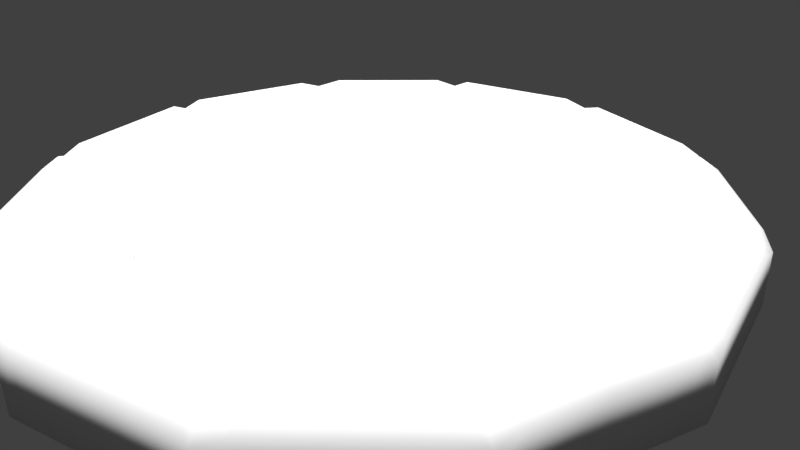 # Source: LavaGroundsSpawn.blend  (saved by Blender 2.77.0; exported with 4.5.12 LTS)
import bpy
from mathutils import Matrix  # noqa: F401  (used for matrix-valued properties, if any)

bpy.ops.wm.read_factory_settings(use_empty=True)
scene = bpy.context.scene
scene.name = 'Scene'

# ---- collections
col_collection_1 = bpy.data.collections.new('Collection 1'); scene.collection.children.link(col_collection_1)

# ---- world
world_world = bpy.data.worlds.new('World'); scene.world = world_world
world_world.color = (0.05088, 0.05088, 0.05088)
world_world.use_sun_shadow = False
world_world.sun_shadow_jitter_overblur = 0.0
world_world.cycles.sampling_method = 'MANUAL'

# ---- cameras
cam_camera = bpy.data.cameras.new('Camera')
cam_camera.clip_end = 100.0
cam_camera.lens = 35.0
cam_camera.sensor_width = 32.0
cam_camera.sensor_height = 18.0
cam_camera.ortho_scale = 7.314
cam_camera.dof.focus_distance = 0.0
cam_camera.dof.aperture_fstop = 128.0

# ---- lights
light_hemi_005 = bpy.data.lights.new('Hemi.005', 'SUN')
light_hemi_005.transmission_factor = 0.0
light_hemi_005.angle = 0.1993
light_hemi_005.energy = 1.0
light_hemi_005.shadow_buffer_clip_start = 0.5
light_hemi_005.shadow_soft_size = 0.1
light_hemi_005.shadow_cascade_max_distance = 1000.0
light_hemi_004 = bpy.data.lights.new('Hemi.004', 'SUN')
light_hemi_004.transmission_factor = 0.0
light_hemi_004.angle = 0.1993
light_hemi_004.energy = 1.0
light_hemi_004.shadow_buffer_clip_start = 0.5
light_hemi_004.shadow_soft_size = 0.1
light_hemi_004.shadow_cascade_max_distance = 1000.0
light_hemi_003 = bpy.data.lights.new('Hemi.003', 'SUN')
light_hemi_003.transmission_factor = 0.0
light_hemi_003.angle = 0.1993
light_hemi_003.energy = 1.0
light_hemi_003.shadow_buffer_clip_start = 0.5
light_hemi_003.shadow_soft_size = 0.1
light_hemi_003.shadow_cascade_max_distance = 1000.0
light_hemi_002 = bpy.data.lights.new('Hemi.002', 'SUN')
light_hemi_002.transmission_factor = 0.0
light_hemi_002.angle = 0.1993
light_hemi_002.energy = 1.0
light_hemi_002.shadow_buffer_clip_start = 0.5
light_hemi_002.shadow_soft_size = 0.1
light_hemi_002.shadow_cascade_max_distance = 1000.0
light_hemi_001 = bpy.data.lights.new('Hemi.001', 'SUN')
light_hemi_001.transmission_factor = 0.0
light_hemi_001.angle = 0.1993
light_hemi_001.energy = 1.0
light_hemi_001.shadow_buffer_clip_start = 0.5
light_hemi_001.shadow_soft_size = 0.1
light_hemi_001.shadow_cascade_max_distance = 1000.0
light_hemi = bpy.data.lights.new('Hemi', 'SUN')
light_hemi.transmission_factor = 0.0
light_hemi.angle = 0.1993
light_hemi.energy = 1.0
light_hemi.shadow_buffer_clip_start = 0.5
light_hemi.shadow_soft_size = 0.1
light_hemi.shadow_cascade_max_distance = 1000.0
light_lamp = bpy.data.lights.new('Lamp', 'POINT')
light_lamp.transmission_factor = 0.0
light_lamp.cutoff_distance = 30.0
light_lamp.energy = 100.0
light_lamp.shadow_buffer_clip_start = 1.001
light_lamp.shadow_soft_size = 0.1
light_lamp.shadow_maximum_resolution = 0.006
light_lamp.use_absolute_resolution = True

# ---- meshes
me_circle_003 = bpy.data.meshes.new('Circle.003')
me_circle_003.from_pydata([(-0.5, 0.866, 0.0), (-0.866, 0.5, 0.0), (-1.0, -4.371e-08, 0.0), (-0.866, -0.5, 0.0), (-0.5, -0.866, 0.0), (-0.7202, -0.3686, 0.111), (-0.8003, -0.4095, 0.2775), (-1.143, -0.585, 0.0), (-0.8794, -0.45, 0.0), (-0.65, 1.126, 0.0), (-1.126, 0.65, 0.0), (-1.3, -1.51e-08, 0.0), (-1.126, -0.65, 0.0), (-0.65, -1.126, 0.0), (-1.143, -0.585, 0.222), (-1.075, -0.5499, 0.2775), (-1.001, -0.668, 0.2775), (-0.6711, -0.4477, 0.111), (-1.065, -0.7107, 0.222), (-0.7456, -0.4975, 0.2775), (-1.065, -0.7107, 0.0), (-0.8194, -0.5467, 0.0), (-0.7214, -1.054, 0.222), (-0.455, 0.7881, 0.2497), (-0.7881, 0.455, 0.2497), (-0.91, -6.422e-08, 0.2497), (-0.7881, -0.455, 0.2497), (-0.455, -0.7881, 0.2497), (-0.6781, -0.9912, 0.2775), (-0.4545, -0.6643, 0.111), (-0.505, -0.7381, 0.2775), (-0.7214, -1.054, 0.0), (-0.4095, 0.7093, 0.111), (-0.7093, 0.4095, 0.111), (-0.819, -7.369e-08, 0.111), (-0.7093, -0.4095, 0.111), (-0.4095, -0.7093, 0.111), (-0.5549, -0.8111, 0.0), (-0.5285, -1.08, 0.2775), (-0.5623, -1.149, 0.222), (-0.3542, -0.7241, 0.111), (-0.3936, -0.8045, 0.2775), (-0.611, -1.058, 0.2497), (-1.058, 0.611, 0.2497), (-1.222, -2.492e-08, 0.2497), (-0.5623, -1.149, 0.0), (-0.4325, -0.8841, 0.0), (-1.058, -0.611, 0.2497), (-0.065, -1.283, 0.222), (-0.611, 1.058, 0.2497), (-0.0611, -1.206, 0.2775), (-0.65, -1.126, 0.1942), (-1.126, 0.65, 0.1942), (-1.3, -1.51e-08, 0.1942), (-0.04095, -0.808, 0.111), (-0.0455, -0.8978, 0.2775), (-1.126, -0.65, 0.1942), (-0.065, -1.283, 0.0), (-0.65, 1.126, 0.1942), (-0.05, -0.9866, 0.0), (-0.933, -0.25, 0.0), (-1.213, -0.325, 0.0), (-0.849, -0.2275, 0.2775), (-0.7641, -0.2048, 0.111), (-1.14, -0.3055, 0.2775), (-1.213, -0.325, 0.222), (-0.9866, -0.05, 0.0), (-1.283, -0.065, 0.0), (-0.8978, -0.0455, 0.2775), (-0.808, -0.04095, 0.111), (-1.206, -0.0611, 0.2775), (-1.283, -0.065, 0.222), (-0.9866, 0.05, 0.0), (-1.283, 0.065, 0.0), (-0.8978, 0.0455, 0.2775), (-0.808, 0.04095, 0.111), (-1.206, 0.0611, 0.2775), (-1.283, 0.065, 0.222), (-0.8841, 0.4325, 0.0), (-1.149, 0.5623, 0.0), (-0.8045, 0.3936, 0.2775), (-0.7241, 0.3542, 0.111), (-1.08, 0.5285, 0.2775), (-1.149, 0.5623, 0.222), (-0.8111, 0.5549, 0.0), (-1.054, 0.7214, 0.0), (-0.7381, 0.505, 0.2775), (-0.6643, 0.4545, 0.111), (-0.9912, 0.6781, 0.2775), (-1.054, 0.7214, 0.222), (-0.5467, 0.8194, 0.0), (-0.7107, 1.065, 0.0), (-0.4975, 0.7456, 0.2775), (-0.4477, 0.6711, 0.111), (-0.668, 1.001, 0.2775), (-0.7107, 1.065, 0.222), (-0.45, 0.8794, 0.0), (-0.585, 1.143, 0.0), (-0.4095, 0.8003, 0.2775), (-0.3686, 0.7202, 0.111), (-0.5499, 1.075, 0.2775), (-0.585, 1.143, 0.222), (-0.0675, 0.9819, 0.0), (-0.08775, 1.276, 0.0), (-0.06143, 0.8935, 0.2775), (-0.05528, 0.8042, 0.111), (-0.08249, 1.2, 0.2775), (-0.08775, 1.276, 0.222), (-0.7843, -0.4013, 0.2442), (-0.7307, -0.4875, 0.2442), (-0.4949, -0.7234, 0.2442), (-0.4459, -0.7723, 0.2164), (-0.7723, 0.4459, 0.2164), (-0.8918, -6.611e-08, 0.2164), (-0.3857, -0.7885, 0.2442), (-0.7723, -0.4459, 0.2164), (-0.4459, 0.7723, 0.2164), (-0.04459, -0.8799, 0.2442), (-0.8321, -0.223, 0.2442), (-0.8799, -0.04459, 0.2442), (-0.8799, 0.04459, 0.2442), (-0.7885, 0.3857, 0.2442), (-0.7234, 0.4949, 0.2442), (-0.4875, 0.7307, 0.2442), (-0.4013, 0.7843, 0.2442), (-0.0602, 0.8757, 0.2442), (0.0, 1.0, 0.0), (0.5, 0.866, 0.0), (0.866, 0.5, 0.0), (1.0, -4.371e-08, 0.0), (0.866, -0.5, 0.0), (0.5, -0.866, 0.0), (0.0, -1.0, 0.0), (0.7202, -0.3686, 0.111), (0.8003, -0.4095, 0.2775), (1.143, -0.585, 0.0), (0.8794, -0.45, 0.0), (0.0, 1.3, 0.0), (0.65, 1.126, 0.0), (1.126, 0.65, 0.0), (1.3, -1.51e-08, 0.0), (1.126, -0.65, 0.0), (0.65, -1.126, 0.0), (0.0, -1.3, 0.0), (1.143, -0.585, 0.222), (1.075, -0.5499, 0.2775), (1.001, -0.668, 0.2775), (0.6711, -0.4477, 0.111), (1.065, -0.7107, 0.222), (0.7456, -0.4975, 0.2775), (1.065, -0.7107, 0.0), (0.8194, -0.5467, 0.0), (0.7214, -1.054, 0.222), (0.0, 0.91, 0.2497), (0.455, 0.7881, 0.2497), (0.7881, 0.455, 0.2497), (0.91, -6.422e-08, 0.2497), (0.7881, -0.455, 0.2497), (0.455, -0.7881, 0.2497), (0.0, -0.91, 0.2497), (0.6781, -0.9912, 0.2775), (0.4545, -0.6643, 0.111), (0.505, -0.7381, 0.2775), (0.7214, -1.054, 0.0), (0.0, 0.819, 0.111), (0.4095, 0.7093, 0.111), (0.7093, 0.4095, 0.111), (0.819, -7.369e-08, 0.111), (0.7093, -0.4095, 0.111), (0.4095, -0.7093, 0.111), (0.0, -0.819, 0.111), (0.5549, -0.8111, 0.0), (0.5285, -1.08, 0.2775), (0.5623, -1.149, 0.222), (0.3542, -0.7241, 0.111), (0.3936, -0.8045, 0.2775), (0.611, -1.058, 0.2497), (0.0, -1.222, 0.2497), (1.058, 0.611, 0.2497), (1.222, -2.492e-08, 0.2497), (0.5623, -1.149, 0.0), (0.4325, -0.8841, 0.0), (1.058, -0.611, 0.2497), (0.065, -1.283, 0.222), (0.0, 1.222, 0.2497), (0.611, 1.058, 0.2497), (0.0611, -1.206, 0.2775), (0.65, -1.126, 0.1942), (0.0, -1.3, 0.1942), (1.126, 0.65, 0.1942), (1.3, -1.51e-08, 0.1942), (0.04095, -0.808, 0.111), (0.0455, -0.8978, 0.2775), (1.126, -0.65, 0.1942), (0.065, -1.283, 0.0), (0.0, 1.3, 0.1942), (0.65, 1.126, 0.1942), (0.05, -0.9866, 0.0), (0.933, -0.25, 0.0), (1.213, -0.325, 0.0), (0.849, -0.2275, 0.2775), (0.7641, -0.2048, 0.111), (1.14, -0.3055, 0.2775), (1.213, -0.325, 0.222), (0.9866, -0.05, 0.0), (1.283, -0.065, 0.0), (0.8978, -0.0455, 0.2775), (0.808, -0.04095, 0.111), (1.206, -0.0611, 0.2775), (1.283, -0.065, 0.222), (0.9866, 0.05, 0.0), (1.283, 0.065, 0.0), (0.8978, 0.0455, 0.2775), (0.808, 0.04095, 0.111), (1.206, 0.0611, 0.2775), (1.283, 0.065, 0.222), (0.8841, 0.4325, 0.0), (1.149, 0.5623, 0.0), (0.8045, 0.3936, 0.2775), (0.7241, 0.3542, 0.111), (1.08, 0.5285, 0.2775), (1.149, 0.5623, 0.222), (0.8111, 0.5549, 0.0), (1.054, 0.7214, 0.0), (0.7381, 0.505, 0.2775), (0.6643, 0.4545, 0.111), (0.9912, 0.6781, 0.2775), (1.054, 0.7214, 0.222), (0.5467, 0.8194, 0.0), (0.7107, 1.065, 0.0), (0.4975, 0.7456, 0.2775), (0.4477, 0.6711, 0.111), (0.668, 1.001, 0.2775), (0.7107, 1.065, 0.222), (0.45, 0.8794, 0.0), (0.585, 1.143, 0.0), (0.4095, 0.8003, 0.2775), (0.3686, 0.7202, 0.111), (0.5499, 1.075, 0.2775), (0.585, 1.143, 0.222), (0.0675, 0.9819, 0.0), (0.08775, 1.276, 0.0), (0.06143, 0.8935, 0.2775), (0.05528, 0.8042, 0.111), (0.08249, 1.2, 0.2775), (0.08775, 1.276, 0.222), (0.7843, -0.4013, 0.2442), (0.7307, -0.4875, 0.2442), (0.4949, -0.7234, 0.2442), (0.4459, -0.7723, 0.2164), (0.0, -0.8918, 0.2164), (0.7723, 0.4459, 0.2164), (0.8918, -6.611e-08, 0.2164), (0.3857, -0.7885, 0.2442), (0.7723, -0.4459, 0.2164), (0.0, 0.8918, 0.2164), (0.4459, 0.7723, 0.2164), (0.04459, -0.8799, 0.2442), (0.8321, -0.223, 0.2442), (0.8799, -0.04459, 0.2442), (0.8799, 0.04459, 0.2442), (0.7885, 0.3857, 0.2442), (0.7234, 0.4949, 0.2442), (0.4875, 0.7307, 0.2442), (0.4013, 0.7843, 0.2442), (0.0602, 0.8757, 0.2442), (-0.6302, -0.3689, 0.111), (-0.3655, -0.6304, 0.111), (-0.3677, 0.6291, 0.111), (-0.6293, 0.3643, 0.111), (-0.7305, -0.001123, 0.111), (-1.242e-09, -0.7316, 0.111), (-0.6877, -0.1854, 0.111), (0.0, -6.316e-05, 0.111), (0.0, -6.316e-05, 0.111), (0.0, 0.7271, 0.111), (0.6302, -0.3689, 0.111), (0.3655, -0.6304, 0.111), (0.3677, 0.6291, 0.111), (0.6293, 0.3643, 0.111), (0.7305, -0.001123, 0.111), (0.6877, -0.1854, 0.111), (0.0, -6.316e-05, 0.111), (0.0, -6.316e-05, 0.111), (0.0, -6.318e-05, 0.111), (8.515e-09, -6.316e-05, 0.111), (0.0, -6.318e-05, 0.111), (8.515e-09, -6.316e-05, 0.111), (0.0, -6.316e-05, 0.111), (0.0, -6.316e-05, 0.111), (0.0, -6.316e-05, 0.111), (0.0, -6.316e-05, 0.111), (0.0, -6.318e-05, 0.111), (0.0, -6.318e-05, 0.111), (-0.7093, -0.4095, 0.1756), (-0.7202, -0.3686, 0.1756), (-0.05528, 0.8042, 0.1756), (-6.017e-20, 0.819, 0.1756), (-0.4477, 0.6711, 0.1756), (-0.4095, 0.7093, 0.1756), (-0.7241, 0.3542, 0.1756), (-0.7093, 0.4095, 0.1756), (-0.808, -0.04095, 0.1756), (-0.819, -7.369e-08, 0.1756), (-0.6711, -0.4477, 0.1756), (-0.3542, -0.7241, 0.1756), (-0.4095, -0.7093, 0.1756), (-0.4545, -0.6643, 0.1756), (-6.017e-20, -0.819, 0.1756), (-0.04095, -0.808, 0.1756), (-0.808, 0.04095, 0.1756), (-0.6643, 0.4545, 0.1756), (-0.3686, 0.7202, 0.1756), (0.7093, -0.4095, 0.1756), (0.7202, -0.3686, 0.1756), (0.05528, 0.8042, 0.1756), (0.4477, 0.6711, 0.1756), (0.4095, 0.7093, 0.1756), (0.7241, 0.3542, 0.1756), (0.7093, 0.4095, 0.1756), (0.808, -0.04095, 0.1756), (0.819, -7.369e-08, 0.1756), (0.6711, -0.4477, 0.1756), (0.3542, -0.7241, 0.1756), (0.4095, -0.7093, 0.1756), (0.4545, -0.6643, 0.1756), (0.04095, -0.808, 0.1756), (0.808, 0.04095, 0.1756), (0.6643, 0.4545, 0.1756), (0.3686, 0.7202, 0.1756), (-0.6302, -0.3689, 0.1756), (-0.3677, 0.6291, 0.1756), (0.3655, -0.6304, 0.1756), (-1.242e-09, -0.7316, 0.1756), (0.6293, 0.3643, 0.1756), (0.3677, 0.6291, 0.1756), (0.6302, -0.3689, 0.1756), (-6.017e-20, 0.7271, 0.1756), (0.7305, -0.001123, 0.1756), (-0.6293, 0.3643, 0.1756), (-0.7305, -0.001123, 0.1756), (-0.3655, -0.6304, 0.1756)], [], [(102, 103, 137, 126), (60, 61, 67, 66), (21, 20, 12, 3), (90, 91, 9, 0), (46, 45, 13, 4), (78, 79, 10, 1), (64, 62, 68, 70), (11, 53, 77, 73), (66, 67, 11, 2), (118, 63, 69, 119), (4, 13, 31, 37), (37, 31, 20, 21), (42, 27, 30, 28), (106, 184, 195, 107), (28, 30, 19, 16), (177, 50, 48, 188), (38, 41, 27, 42), (82, 80, 24, 43), (132, 143, 57, 59), (59, 57, 45, 46), (70, 68, 25, 44), (177, 159, 55, 50), (106, 104, 153, 184), (50, 55, 41, 38), (16, 19, 26, 47), (48, 50, 38, 39), (94, 92, 23, 49), (22, 28, 16, 18), (117, 54, 40, 114), (114, 40, 36, 111), (121, 81, 33, 112), (57, 48, 39, 45), (13, 51, 22, 31), (119, 69, 34, 113), (38, 42, 51, 39), (125, 105, 164, 255), (42, 28, 22, 51), (109, 17, 35, 115), (250, 170, 54, 117), (123, 93, 32, 116), (143, 188, 48, 57), (110, 29, 17, 109), (111, 36, 29, 110), (101, 100, 106, 107), (3, 12, 7, 8), (31, 22, 18, 20), (91, 95, 58, 9), (20, 18, 56, 12), (12, 56, 14, 7), (103, 107, 195, 137), (47, 26, 6, 15), (67, 71, 53, 11), (61, 65, 71, 67), (115, 35, 5, 108), (79, 83, 52, 10), (45, 39, 51, 13), (7, 14, 65, 61), (108, 5, 63, 118), (15, 6, 62, 64), (8, 7, 61, 60), (113, 34, 75, 120), (44, 25, 74, 76), (2, 11, 73, 72), (73, 77, 83, 79), (120, 75, 81, 121), (76, 74, 80, 82), (72, 73, 79, 78), (10, 52, 89, 85), (112, 33, 87, 122), (43, 24, 86, 88), (1, 10, 85, 84), (85, 89, 95, 91), (95, 89, 88, 94), (122, 87, 93, 123), (88, 86, 92, 94), (43, 88, 89, 52), (84, 85, 91, 90), (9, 58, 101, 97), (116, 32, 99, 124), (49, 23, 98, 100), (0, 9, 97, 96), (97, 101, 107, 103), (58, 49, 100, 101), (124, 99, 105, 125), (100, 98, 104, 106), (95, 94, 49, 58), (96, 97, 103, 102), (98, 124, 125, 104), (23, 116, 124, 98), (86, 122, 123, 92), (24, 112, 122, 86), (74, 120, 121, 80), (25, 113, 120, 74), (6, 108, 118, 62), (26, 115, 108, 6), (27, 111, 110, 30), (30, 110, 109, 19), (92, 123, 116, 23), (159, 250, 117, 55), (19, 109, 115, 26), (104, 125, 255, 153), (68, 119, 113, 25), (80, 121, 112, 24), (41, 114, 111, 27), (55, 117, 114, 41), (62, 118, 119, 68), (82, 43, 52, 83), (76, 82, 83, 77), (44, 76, 77, 53), (71, 70, 44, 53), (64, 70, 71, 65), (14, 15, 64, 65), (47, 15, 14, 56), (16, 47, 56, 18), (240, 126, 137, 241), (198, 204, 205, 199), (151, 130, 141, 150), (228, 127, 138, 229), (181, 131, 142, 180), (216, 128, 139, 217), (202, 208, 206, 200), (140, 211, 215, 190), (204, 129, 140, 205), (258, 259, 207, 201), (131, 171, 163, 142), (171, 151, 150, 163), (176, 160, 162, 158), (244, 245, 195, 184), (160, 146, 149, 162), (177, 188, 183, 186), (172, 176, 158, 175), (220, 178, 155, 218), (132, 197, 194, 143), (197, 181, 180, 194), (208, 179, 156, 206), (177, 186, 192, 159), (244, 184, 153, 242), (186, 172, 175, 192), (146, 182, 157, 149), (183, 173, 172, 186), (232, 185, 154, 230), (152, 148, 146, 160), (257, 253, 174, 191), (253, 249, 169, 174), (261, 251, 166, 219), (194, 180, 173, 183), (142, 163, 152, 187), (259, 252, 167, 207), (172, 173, 187, 176), (265, 255, 164, 243), (176, 187, 152, 160), (247, 254, 168, 147), (250, 257, 191, 170), (263, 256, 165, 231), (143, 194, 183, 188), (248, 247, 147, 161), (249, 248, 161, 169), (239, 245, 244, 238), (130, 136, 135, 141), (163, 150, 148, 152), (229, 138, 196, 233), (150, 141, 193, 148), (141, 135, 144, 193), (241, 137, 195, 245), (182, 145, 134, 157), (205, 140, 190, 209), (199, 205, 209, 203), (254, 246, 133, 168), (217, 139, 189, 221), (180, 142, 187, 173), (135, 199, 203, 144), (246, 258, 201, 133), (145, 202, 200, 134), (136, 198, 199, 135), (252, 260, 213, 167), (179, 214, 212, 156), (129, 210, 211, 140), (211, 217, 221, 215), (260, 261, 219, 213), (214, 220, 218, 212), (210, 216, 217, 211), (139, 223, 227, 189), (251, 262, 225, 166), (178, 226, 224, 155), (128, 222, 223, 139), (223, 229, 233, 227), (233, 232, 226, 227), (262, 263, 231, 225), (226, 232, 230, 224), (178, 189, 227, 226), (222, 228, 229, 223), (138, 235, 239, 196), (256, 264, 237, 165), (185, 238, 236, 154), (127, 234, 235, 138), (235, 241, 245, 239), (196, 239, 238, 185), (264, 265, 243, 237), (238, 244, 242, 236), (233, 196, 185, 232), (234, 240, 241, 235), (236, 242, 265, 264), (154, 236, 264, 256), (224, 230, 263, 262), (155, 224, 262, 251), (212, 218, 261, 260), (156, 212, 260, 252), (134, 200, 258, 246), (157, 134, 246, 254), (158, 162, 248, 249), (162, 149, 247, 248), (230, 154, 256, 263), (159, 192, 257, 250), (149, 157, 254, 247), (242, 153, 255, 265), (206, 156, 252, 259), (218, 155, 251, 261), (175, 158, 249, 253), (192, 175, 253, 257), (200, 206, 259, 258), (220, 221, 189, 178), (214, 215, 221, 220), (179, 190, 215, 214), (209, 190, 179, 208), (202, 203, 209, 208), (144, 203, 202, 145), (182, 193, 144, 145), (146, 148, 193, 182), (75, 34, 303, 310), (126, 240, 234, 127, 228, 222, 128, 216, 210, 129, 204, 198, 136, 130, 151, 171, 131, 181, 197, 132, 59, 46, 4, 37, 21, 3, 8, 60, 66, 2, 72, 78, 1, 84, 90, 0, 96, 102), (87, 269, 268, 93), (81, 269, 339, 300), (99, 32, 299, 312), (201, 281, 276, 133), (147, 168, 313, 322), (279, 219, 318, 334), (269, 87, 311, 339), (54, 170, 308, 309), (207, 167, 321, 320), (231, 278, 279, 225), (219, 166, 319, 318), (213, 280, 338, 327), (54, 271, 267, 40), (147, 276, 277, 161), (231, 165, 317, 316), (237, 278, 335, 329), (75, 270, 269, 81), (191, 271, 333, 326), (166, 225, 328, 319), (207, 280, 281, 201), (99, 268, 275, 105), (243, 164, 297, 315), (93, 268, 331, 298), (219, 279, 280, 213), (5, 266, 272, 63), (277, 174, 323, 332), (271, 54, 309, 333), (267, 29, 307, 341), (29, 267, 266, 17), (87, 33, 301, 311), (63, 272, 270, 69), (268, 99, 312, 331), (243, 275, 278, 237), (36, 40, 305, 306), (35, 17, 304, 294), (169, 161, 325, 324), (174, 277, 271, 191), (268, 282, 287, 275), (272, 286, 284, 270), (281, 293, 288, 276), (266, 274, 286, 272), (280, 292, 293, 281), (267, 273, 274, 266), (279, 291, 292, 280), (278, 290, 291, 279), (271, 285, 273, 267), (269, 283, 282, 268), (270, 284, 283, 269), (277, 289, 285, 271), (276, 288, 289, 277), (275, 287, 290, 278), (327, 338, 321), (298, 331, 299), (329, 335, 317), (300, 339, 301), (302, 340, 303), (294, 330, 295), (325, 332, 324), (304, 330, 294), (305, 341, 306), (301, 339, 311), (297, 337, 315), (328, 334, 319), (317, 335, 316), (319, 334, 318), (321, 338, 320), (308, 333, 309), (313, 336, 322), (299, 331, 312), (303, 340, 310), (314, 336, 313), (324, 332, 323), (296, 337, 297), (326, 333, 308), (306, 341, 307), (278, 231, 316, 335), (168, 133, 314, 313), (266, 5, 295, 330), (174, 169, 324, 323), (133, 276, 336, 314), (276, 147, 322, 336), (164, 105, 296, 297), (29, 36, 306, 307), (170, 191, 326, 308), (69, 270, 340, 302), (105, 275, 337, 296), (32, 93, 298, 299), (17, 266, 330, 304), (165, 237, 329, 317), (161, 277, 332, 325), (167, 213, 327, 321), (270, 75, 310, 340), (275, 243, 315, 337), (33, 81, 300, 301), (280, 207, 320, 338), (40, 267, 341, 305), (34, 69, 302, 303), (225, 279, 334, 328), (5, 35, 294, 295)])
me_circle_003.polygons.foreach_set('use_smooth', [True] * 329)
_uv = me_circle_003.uv_layers.new(name='UVMap')
_uv.uv.foreach_set('vector', [0.4529, 0.8555, 0.4529, 0.8555, 0.4529, 0.8555, 0.4529, 0.8555, 0.4528, 0.8556, 0.4528, 0.8556, 0.4528, 0.8556, 0.4528, 0.8556, 0.4528, 0.8556, 0.4528, 0.8556, 0.4528, 0.8556, 0.4528, 0.8556, 0.4528, 0.8555, 0.4528, 0.8555, 0.4528, 0.8555, 0.4528, 0.8555, 0.4528, 0.8556, 0.4528, 0.8557, 0.4528, 0.8557, 0.4528, 0.8556, 0.4528, 0.8556, 0.4528, 0.8556, 0.4528, 0.8555, 0.4528, 0.8556, 0.8815, 0.9884, 0.8815, 0.9885, 0.8815, 0.9884, 0.8815, 0.9884, 0.4528, 0.8556, 0.4528, 0.8556, 0.4528, 0.8556, 0.4528, 0.8556, 0.4528, 0.8556, 0.4528, 0.8556, 0.4528, 0.8556, 0.4528, 0.8556, 0.8773, 0.9897, 0.8772, 0.9897, 0.8772, 0.9897, 0.8773, 0.9897, 0.4528, 0.8556, 0.4528, 0.8557, 0.4528, 0.8557, 0.4528, 0.8556, 0.4528, 0.8556, 0.4528, 0.8557, 0.4528, 0.8556, 0.4528, 0.8556, 0.4528, 0.8557, 0.4528, 0.8557, 0.4528, 0.8557, 0.4528, 0.8557, 0.4528, 0.8555, 0.4529, 0.8555, 0.4529, 0.8555, 0.4529, 0.8555, 0.8816, 0.9885, 0.8816, 0.9886, 0.8815, 0.9885, 0.8816, 0.9885, 0.4529, 0.8557, 0.4529, 0.8557, 0.4529, 0.8557, 0.4529, 0.8557, 0.4528, 0.8557, 0.4528, 0.8557, 0.4528, 0.8557, 0.4528, 0.8557, 0.4528, 0.8555, 0.4527, 0.8555, 0.4527, 0.8555, 0.4528, 0.8555, 0.4529, 0.8556, 0.4529, 0.8557, 0.4529, 0.8557, 0.4529, 0.8556, 0.4529, 0.8556, 0.4529, 0.8557, 0.4528, 0.8557, 0.4528, 0.8556, 0.4528, 0.8556, 0.4527, 0.8556, 0.4527, 0.8556, 0.4528, 0.8556, 0.4529, 0.8557, 0.4529, 0.8557, 0.4529, 0.8557, 0.4529, 0.8557, 0.4528, 0.8555, 0.4528, 0.8554, 0.4529, 0.8554, 0.4529, 0.8555, 0.8817, 0.9885, 0.8817, 0.9886, 0.8816, 0.9886, 0.8816, 0.9885, 0.4528, 0.8556, 0.4528, 0.8557, 0.4527, 0.8557, 0.4528, 0.8556, 0.4529, 0.8557, 0.4529, 0.8557, 0.4528, 0.8557, 0.4528, 0.8557, 0.4528, 0.8555, 0.4528, 0.8555, 0.4528, 0.8555, 0.4528, 0.8555, 0.4528, 0.8557, 0.4528, 0.8557, 0.4528, 0.8556, 0.4528, 0.8556, 0.8775, 0.9899, 0.8775, 0.9899, 0.8774, 0.9899, 0.8774, 0.9899, 0.4528, 0.8557, 0.4528, 0.8558, 0.4528, 0.8557, 0.4528, 0.8557, 0.4527, 0.8555, 0.4527, 0.8555, 0.4527, 0.8555, 0.4527, 0.8555, 0.8817, 0.9885, 0.8817, 0.9885, 0.8816, 0.9885, 0.8816, 0.9885, 0.4528, 0.8557, 0.4528, 0.8557, 0.4528, 0.8557, 0.4528, 0.8557, 0.4527, 0.8556, 0.4527, 0.8556, 0.4527, 0.8556, 0.4527, 0.8556, 0.4528, 0.8557, 0.4528, 0.8557, 0.4528, 0.8557, 0.4528, 0.8557, 0.4528, 0.8554, 0.4528, 0.8554, 0.4528, 0.8554, 0.4529, 0.8554, 0.4528, 0.8557, 0.4528, 0.8557, 0.4528, 0.8557, 0.4528, 0.8557, 0.4527, 0.8557, 0.4527, 0.8557, 0.4527, 0.8557, 0.4527, 0.8557, 0.4529, 0.8557, 0.4529, 0.8558, 0.4529, 0.8558, 0.4529, 0.8557, 0.4528, 0.8555, 0.4527, 0.8554, 0.4528, 0.8554, 0.4528, 0.8554, 0.4529, 0.8557, 0.4529, 0.8557, 0.4529, 0.8557, 0.4529, 0.8557, 0.8774, 0.9898, 0.8774, 0.9899, 0.8773, 0.9898, 0.8773, 0.9898, 0.4528, 0.8557, 0.4528, 0.8557, 0.4528, 0.8557, 0.4528, 0.8557, 0.4528, 0.8555, 0.4528, 0.8555, 0.4528, 0.8555, 0.4529, 0.8555, 0.4528, 0.8556, 0.4528, 0.8556, 0.4528, 0.8556, 0.4528, 0.8556, 0.8816, 0.9885, 0.8816, 0.9885, 0.8816, 0.9885, 0.8816, 0.9885, 0.4528, 0.8555, 0.4528, 0.8555, 0.4528, 0.8555, 0.4528, 0.8555, 0.4528, 0.8556, 0.4528, 0.8556, 0.4528, 0.8556, 0.4528, 0.8556, 0.4528, 0.8556, 0.4528, 0.8556, 0.4528, 0.8556, 0.4528, 0.8556, 0.4529, 0.8555, 0.4529, 0.8555, 0.4529, 0.8555, 0.4529, 0.8555, 0.4528, 0.8556, 0.4527, 0.8557, 0.4527, 0.8557, 0.4528, 0.8556, 0.4528, 0.8556, 0.4528, 0.8556, 0.4528, 0.8556, 0.4528, 0.8556, 0.8816, 0.9884, 0.8815, 0.9884, 0.8815, 0.9884, 0.8816, 0.9884, 0.4527, 0.8557, 0.4527, 0.8557, 0.4527, 0.8557, 0.4527, 0.8557, 0.4528, 0.8556, 0.4528, 0.8555, 0.4528, 0.8555, 0.4528, 0.8555, 0.4528, 0.8557, 0.4528, 0.8557, 0.4528, 0.8557, 0.4528, 0.8557, 0.8816, 0.9885, 0.8816, 0.9885, 0.8815, 0.9884, 0.8816, 0.9884, 0.8773, 0.9898, 0.8773, 0.9898, 0.8772, 0.9897, 0.8773, 0.9897, 0.8815, 0.9885, 0.8815, 0.9885, 0.8815, 0.9885, 0.8815, 0.9884, 0.4528, 0.8556, 0.4528, 0.8556, 0.4528, 0.8556, 0.4528, 0.8556, 0.4527, 0.8556, 0.4527, 0.8556, 0.4527, 0.8556, 0.4527, 0.8556, 0.4528, 0.8556, 0.4527, 0.8556, 0.4527, 0.8556, 0.4528, 0.8556, 0.4528, 0.8556, 0.4528, 0.8556, 0.4528, 0.8556, 0.4528, 0.8556, 0.8816, 0.9884, 0.8815, 0.9884, 0.8815, 0.9883, 0.8816, 0.9883, 0.8773, 0.9897, 0.8772, 0.9897, 0.8772, 0.9896, 0.8773, 0.9896, 0.8815, 0.9884, 0.8815, 0.9884, 0.8815, 0.9883, 0.8815, 0.9883, 0.4528, 0.8556, 0.4528, 0.8556, 0.4528, 0.8556, 0.4528, 0.8556, 0.4528, 0.8555, 0.4528, 0.8555, 0.4528, 0.8555, 0.4528, 0.8555, 0.4527, 0.8555, 0.4527, 0.8555, 0.4527, 0.8555, 0.4527, 0.8555, 0.4528, 0.8555, 0.4527, 0.8555, 0.4527, 0.8555, 0.4528, 0.8555, 0.4528, 0.8556, 0.4528, 0.8555, 0.4528, 0.8555, 0.4528, 0.8555, 0.8816, 0.9883, 0.8815, 0.9883, 0.8816, 0.9883, 0.8816, 0.9883, 0.4528, 0.8555, 0.4528, 0.8555, 0.4528, 0.8555, 0.4528, 0.8555, 0.8773, 0.9895, 0.8772, 0.9895, 0.8773, 0.9894, 0.8773, 0.9895, 0.8815, 0.9883, 0.8815, 0.9883, 0.8815, 0.9882, 0.8816, 0.9883, 0.4528, 0.8555, 0.4528, 0.8555, 0.4528, 0.8555, 0.4528, 0.8555, 0.4528, 0.8555, 0.4528, 0.8555, 0.4528, 0.8555, 0.4528, 0.8555, 0.4528, 0.8555, 0.4528, 0.8555, 0.4528, 0.8555, 0.4528, 0.8555, 0.4528, 0.8554, 0.4528, 0.8554, 0.4528, 0.8554, 0.4528, 0.8554, 0.4528, 0.8555, 0.4528, 0.8555, 0.4528, 0.8555, 0.4528, 0.8555, 0.4528, 0.8555, 0.4528, 0.8555, 0.4528, 0.8555, 0.4528, 0.8555, 0.8816, 0.9883, 0.8816, 0.9883, 0.8817, 0.9882, 0.8817, 0.9883, 0.4528, 0.8555, 0.4528, 0.8555, 0.4528, 0.8555, 0.4528, 0.8555, 0.8774, 0.9894, 0.8773, 0.9894, 0.8774, 0.9894, 0.8775, 0.9894, 0.8816, 0.9882, 0.8816, 0.9882, 0.8816, 0.9882, 0.8817, 0.9882, 0.4528, 0.8555, 0.4528, 0.8555, 0.4528, 0.8555, 0.4528, 0.8555, 0.4528, 0.8555, 0.4528, 0.8555, 0.4529, 0.8555, 0.4529, 0.8555, 0.4528, 0.8555, 0.4528, 0.8554, 0.4528, 0.8554, 0.4528, 0.8554, 0.4528, 0.8555, 0.4528, 0.8554, 0.4528, 0.8554, 0.4528, 0.8555, 0.4527, 0.8555, 0.4527, 0.8555, 0.4528, 0.8555, 0.4528, 0.8555, 0.4527, 0.8555, 0.4527, 0.8555, 0.4527, 0.8555, 0.4527, 0.8555, 0.4527, 0.8556, 0.4527, 0.8556, 0.4527, 0.8555, 0.4527, 0.8555, 0.4527, 0.8556, 0.4527, 0.8556, 0.4527, 0.8556, 0.4527, 0.8556, 0.4527, 0.8557, 0.4527, 0.8557, 0.4527, 0.8556, 0.4527, 0.8556, 0.4527, 0.8557, 0.4527, 0.8557, 0.4527, 0.8557, 0.4527, 0.8557, 0.4528, 0.8557, 0.4528, 0.8557, 0.4528, 0.8557, 0.4528, 0.8557, 0.4528, 0.8557, 0.4528, 0.8557, 0.4527, 0.8557, 0.4528, 0.8557, 0.4528, 0.8555, 0.4528, 0.8555, 0.4528, 0.8554, 0.4528, 0.8555, 0.4529, 0.8557, 0.4529, 0.8557, 0.4529, 0.8557, 0.4529, 0.8557, 0.4528, 0.8557, 0.4527, 0.8557, 0.4527, 0.8557, 0.4527, 0.8557, 0.4528, 0.8554, 0.4528, 0.8554, 0.4529, 0.8554, 0.4529, 0.8554, 0.4527, 0.8556, 0.4527, 0.8556, 0.4527, 0.8556, 0.4527, 0.8556, 0.4527, 0.8555, 0.4527, 0.8555, 0.4527, 0.8555, 0.4527, 0.8555, 0.4528, 0.8557, 0.4528, 0.8557, 0.4528, 0.8557, 0.4528, 0.8557, 0.4529, 0.8557, 0.4529, 0.8557, 0.4528, 0.8557, 0.4528, 0.8557, 0.4527, 0.8556, 0.4527, 0.8556, 0.4527, 0.8556, 0.4527, 0.8556, 0.4528, 0.8555, 0.4528, 0.8555, 0.4528, 0.8555, 0.4528, 0.8555, 0.4528, 0.8556, 0.4528, 0.8555, 0.4528, 0.8555, 0.4528, 0.8556, 0.4528, 0.8556, 0.4528, 0.8556, 0.4528, 0.8556, 0.4528, 0.8556, 0.4528, 0.8556, 0.4528, 0.8556, 0.4528, 0.8556, 0.4528, 0.8556, 0.4528, 0.8556, 0.4528, 0.8556, 0.4528, 0.8556, 0.4528, 0.8556, 0.4528, 0.8556, 0.4528, 0.8556, 0.4528, 0.8556, 0.4528, 0.8556, 0.4528, 0.8556, 0.4528, 0.8556, 0.4528, 0.8556, 0.4528, 0.8556, 0.4528, 0.8556, 0.4528, 0.8556, 0.4528, 0.8556, 0.4528, 0.8556, 0.4529, 0.8555, 0.4529, 0.8555, 0.4529, 0.8555, 0.4529, 0.8555, 0.4529, 0.8556, 0.4529, 0.8556, 0.453, 0.8556, 0.453, 0.8556, 0.4529, 0.8556, 0.4529, 0.8556, 0.4529, 0.8556, 0.4529, 0.8556, 0.4529, 0.8555, 0.4529, 0.8555, 0.4529, 0.8555, 0.4529, 0.8555, 0.4529, 0.8556, 0.4529, 0.8556, 0.4529, 0.8556, 0.4529, 0.8557, 0.4529, 0.8555, 0.4529, 0.8555, 0.4529, 0.8555, 0.4529, 0.8555, 0.8818, 0.9884, 0.8818, 0.9884, 0.8819, 0.9884, 0.8819, 0.9884, 0.453, 0.8556, 0.453, 0.8556, 0.453, 0.8556, 0.453, 0.8556, 0.4529, 0.8556, 0.4529, 0.8556, 0.453, 0.8556, 0.453, 0.8556, 0.8777, 0.9897, 0.8777, 0.9896, 0.8778, 0.9896, 0.8778, 0.9897, 0.4529, 0.8556, 0.4529, 0.8556, 0.4529, 0.8556, 0.4529, 0.8556, 0.4529, 0.8556, 0.4529, 0.8556, 0.4529, 0.8556, 0.4529, 0.8556, 0.4529, 0.8557, 0.4529, 0.8557, 0.453, 0.8557, 0.453, 0.8557, 0.4529, 0.8555, 0.4529, 0.8555, 0.4529, 0.8555, 0.4529, 0.8555, 0.8818, 0.9885, 0.8818, 0.9885, 0.8819, 0.9885, 0.8818, 0.9886, 0.4529, 0.8557, 0.4529, 0.8557, 0.4529, 0.8557, 0.4529, 0.8557, 0.4529, 0.8557, 0.4529, 0.8557, 0.453, 0.8557, 0.4529, 0.8557, 0.453, 0.8555, 0.453, 0.8555, 0.453, 0.8555, 0.453, 0.8555, 0.4529, 0.8556, 0.4529, 0.8556, 0.4529, 0.8557, 0.4529, 0.8557, 0.4529, 0.8556, 0.4529, 0.8556, 0.4529, 0.8557, 0.4529, 0.8557, 0.453, 0.8556, 0.453, 0.8556, 0.453, 0.8556, 0.453, 0.8556, 0.4529, 0.8557, 0.4529, 0.8557, 0.4529, 0.8557, 0.4529, 0.8557, 0.4529, 0.8555, 0.4529, 0.8555, 0.4529, 0.8554, 0.4529, 0.8554, 0.8817, 0.9885, 0.8818, 0.9885, 0.8818, 0.9886, 0.8817, 0.9886, 0.453, 0.8556, 0.453, 0.8556, 0.453, 0.8556, 0.453, 0.8557, 0.4529, 0.8557, 0.4529, 0.8557, 0.4529, 0.8557, 0.4529, 0.8557, 0.4529, 0.8555, 0.4529, 0.8555, 0.4529, 0.8554, 0.4529, 0.8554, 0.4529, 0.8557, 0.453, 0.8556, 0.453, 0.8556, 0.4529, 0.8557, 0.8775, 0.9899, 0.8776, 0.9898, 0.8776, 0.9899, 0.8775, 0.9899, 0.4529, 0.8557, 0.453, 0.8557, 0.453, 0.8557, 0.453, 0.8557, 0.453, 0.8555, 0.453, 0.8555, 0.453, 0.8555, 0.453, 0.8555, 0.8817, 0.9885, 0.8817, 0.9885, 0.8818, 0.9885, 0.8817, 0.9885, 0.4529, 0.8556, 0.4529, 0.8556, 0.4529, 0.8557, 0.4529, 0.8557, 0.453, 0.8556, 0.453, 0.8556, 0.453, 0.8556, 0.4531, 0.8556, 0.4529, 0.8557, 0.4529, 0.8557, 0.4529, 0.8557, 0.4529, 0.8557, 0.4529, 0.8554, 0.4529, 0.8554, 0.4528, 0.8554, 0.4529, 0.8554, 0.4529, 0.8557, 0.4529, 0.8557, 0.4529, 0.8557, 0.4529, 0.8557, 0.453, 0.8557, 0.453, 0.8556, 0.453, 0.8557, 0.453, 0.8557, 0.4529, 0.8557, 0.4529, 0.8557, 0.4529, 0.8558, 0.4529, 0.8558, 0.4529, 0.8554, 0.4529, 0.8554, 0.453, 0.8554, 0.453, 0.8554, 0.4529, 0.8557, 0.4529, 0.8557, 0.4529, 0.8557, 0.4529, 0.8557, 0.8776, 0.9898, 0.8777, 0.9897, 0.8777, 0.9898, 0.8777, 0.9898, 0.453, 0.8557, 0.453, 0.8557, 0.453, 0.8557, 0.453, 0.8557, 0.4529, 0.8555, 0.4529, 0.8555, 0.4529, 0.8555, 0.4529, 0.8555, 0.4529, 0.8556, 0.4529, 0.8556, 0.4529, 0.8556, 0.4529, 0.8556, 0.8818, 0.9885, 0.8818, 0.9884, 0.8818, 0.9885, 0.8818, 0.9885, 0.4529, 0.8555, 0.4529, 0.8555, 0.4529, 0.8555, 0.4529, 0.8555, 0.4529, 0.8556, 0.4529, 0.8556, 0.453, 0.8556, 0.453, 0.8556, 0.4529, 0.8556, 0.4529, 0.8556, 0.453, 0.8556, 0.453, 0.8556, 0.4529, 0.8555, 0.4529, 0.8555, 0.4529, 0.8555, 0.4529, 0.8555, 0.453, 0.8556, 0.453, 0.8556, 0.453, 0.8556, 0.453, 0.8556, 0.453, 0.8556, 0.453, 0.8556, 0.453, 0.8556, 0.453, 0.8556, 0.8818, 0.9884, 0.8818, 0.9884, 0.8818, 0.9884, 0.8818, 0.9884, 0.453, 0.8556, 0.453, 0.8556, 0.453, 0.8556, 0.453, 0.8557, 0.4529, 0.8555, 0.4529, 0.8555, 0.4529, 0.8555, 0.453, 0.8555, 0.4529, 0.8557, 0.4529, 0.8556, 0.4529, 0.8557, 0.4529, 0.8557, 0.8818, 0.9884, 0.8818, 0.9884, 0.8818, 0.9884, 0.8818, 0.9884, 0.8777, 0.9897, 0.8777, 0.9897, 0.8778, 0.9897, 0.8777, 0.9897, 0.8818, 0.9884, 0.8818, 0.9884, 0.8819, 0.9884, 0.8819, 0.9885, 0.4529, 0.8556, 0.4529, 0.8556, 0.453, 0.8556, 0.4529, 0.8556, 0.453, 0.8556, 0.453, 0.8556, 0.4531, 0.8556, 0.453, 0.8556, 0.453, 0.8556, 0.453, 0.8556, 0.453, 0.8556, 0.453, 0.8556, 0.4529, 0.8556, 0.4529, 0.8556, 0.453, 0.8556, 0.453, 0.8556, 0.8818, 0.9884, 0.8818, 0.9883, 0.8818, 0.9883, 0.8818, 0.9884, 0.8777, 0.9896, 0.8777, 0.9895, 0.8777, 0.9895, 0.8778, 0.9896, 0.8818, 0.9884, 0.8818, 0.9883, 0.8819, 0.9883, 0.8819, 0.9884, 0.4529, 0.8556, 0.4529, 0.8555, 0.4529, 0.8555, 0.453, 0.8556, 0.4529, 0.8555, 0.4529, 0.8555, 0.4529, 0.8555, 0.4529, 0.8555, 0.453, 0.8555, 0.453, 0.8555, 0.453, 0.8555, 0.453, 0.8555, 0.453, 0.8555, 0.453, 0.8555, 0.453, 0.8555, 0.453, 0.8555, 0.4529, 0.8555, 0.4529, 0.8555, 0.4529, 0.8555, 0.4529, 0.8555, 0.8818, 0.9883, 0.8817, 0.9883, 0.8818, 0.9883, 0.8818, 0.9883, 0.4529, 0.8555, 0.4529, 0.8555, 0.453, 0.8555, 0.4529, 0.8555, 0.8777, 0.9895, 0.8776, 0.9894, 0.8776, 0.9894, 0.8777, 0.9895, 0.8818, 0.9883, 0.8818, 0.9882, 0.8818, 0.9882, 0.8819, 0.9882, 0.453, 0.8555, 0.4529, 0.8555, 0.4529, 0.8555, 0.453, 0.8555, 0.4529, 0.8555, 0.4529, 0.8555, 0.4529, 0.8555, 0.4529, 0.8555, 0.4529, 0.8555, 0.4529, 0.8555, 0.4529, 0.8555, 0.4529, 0.8555, 0.4529, 0.8554, 0.4529, 0.8554, 0.4529, 0.8554, 0.453, 0.8554, 0.4529, 0.8555, 0.4529, 0.8555, 0.4529, 0.8554, 0.4529, 0.8554, 0.4529, 0.8555, 0.4529, 0.8555, 0.4529, 0.8555, 0.4529, 0.8555, 0.8817, 0.9883, 0.8817, 0.9883, 0.8817, 0.9882, 0.8817, 0.9882, 0.4529, 0.8555, 0.4529, 0.8555, 0.4529, 0.8555, 0.4529, 0.8555, 0.8776, 0.9894, 0.8775, 0.9894, 0.8775, 0.9894, 0.8776, 0.9894, 0.8817, 0.9882, 0.8817, 0.9882, 0.8817, 0.9882, 0.8818, 0.9882, 0.4529, 0.8555, 0.4529, 0.8555, 0.4529, 0.8555, 0.4529, 0.8555, 0.4529, 0.8555, 0.4529, 0.8555, 0.4529, 0.8555, 0.4529, 0.8555, 0.4529, 0.8554, 0.4529, 0.8554, 0.4529, 0.8554, 0.4529, 0.8554, 0.4529, 0.8554, 0.4529, 0.8554, 0.4529, 0.8554, 0.4529, 0.8554, 0.453, 0.8555, 0.4529, 0.8554, 0.4529, 0.8554, 0.453, 0.8555, 0.453, 0.8555, 0.453, 0.8555, 0.453, 0.8555, 0.453, 0.8555, 0.453, 0.8556, 0.453, 0.8555, 0.453, 0.8555, 0.453, 0.8556, 0.453, 0.8556, 0.453, 0.8556, 0.453, 0.8556, 0.453, 0.8556, 0.453, 0.8556, 0.453, 0.8556, 0.453, 0.8556, 0.453, 0.8556, 0.453, 0.8556, 0.453, 0.8556, 0.453, 0.8556, 0.453, 0.8556, 0.453, 0.8557, 0.453, 0.8557, 0.453, 0.8557, 0.453, 0.8557, 0.453, 0.8557, 0.453, 0.8557, 0.453, 0.8557, 0.453, 0.8557, 0.4529, 0.8554, 0.4529, 0.8554, 0.4529, 0.8554, 0.4529, 0.8554, 0.4529, 0.8557, 0.4529, 0.8557, 0.4529, 0.8557, 0.4529, 0.8557, 0.453, 0.8557, 0.453, 0.8556, 0.453, 0.8556, 0.453, 0.8557, 0.4529, 0.8554, 0.4529, 0.8554, 0.4529, 0.8554, 0.4529, 0.8554, 0.453, 0.8556, 0.453, 0.8556, 0.453, 0.8556, 0.453, 0.8556, 0.453, 0.8555, 0.453, 0.8555, 0.453, 0.8555, 0.453, 0.8555, 0.4529, 0.8557, 0.453, 0.8557, 0.453, 0.8557, 0.4529, 0.8557, 0.4529, 0.8557, 0.4529, 0.8557, 0.4529, 0.8557, 0.4529, 0.8557, 0.453, 0.8556, 0.453, 0.8556, 0.453, 0.8556, 0.453, 0.8556, 0.453, 0.8555, 0.453, 0.8555, 0.4529, 0.8555, 0.453, 0.8555, 0.453, 0.8556, 0.453, 0.8556, 0.453, 0.8555, 0.453, 0.8555, 0.453, 0.8556, 0.453, 0.8556, 0.453, 0.8556, 0.453, 0.8556, 0.453, 0.8556, 0.453, 0.8556, 0.453, 0.8556, 0.453, 0.8556, 0.453, 0.8556, 0.453, 0.8556, 0.453, 0.8556, 0.453, 0.8556, 0.453, 0.8556, 0.453, 0.8556, 0.453, 0.8556, 0.453, 0.8556, 0.453, 0.8556, 0.453, 0.8556, 0.453, 0.8556, 0.453, 0.8556, 0.453, 0.8556, 0.453, 0.8556, 0.453, 0.8556, 0.453, 0.8556, 0.4527, 0.8556, 0.4527, 0.8556, 0.4527, 0.8556, 0.4527, 0.8556, 0.4529, 0.8555, 0.4529, 0.8555, 0.4529, 0.8555, 0.4529, 0.8555, 0.4529, 0.8555, 0.4529, 0.8555, 0.4529, 0.8555, 0.4529, 0.8555, 0.4529, 0.8556, 0.4529, 0.8556, 0.4529, 0.8556, 0.4529, 0.8556, 0.4529, 0.8556, 0.4529, 0.8556, 0.4529, 0.8556, 0.4529, 0.8556, 0.4529, 0.8556, 0.4529, 0.8556, 0.4529, 0.8556, 0.4529, 0.8556, 0.4529, 0.8556, 0.4528, 0.8556, 0.4528, 0.8556, 0.4528, 0.8556, 0.4528, 0.8556, 0.4528, 0.8556, 0.4528, 0.8556, 0.4528, 0.8556, 0.4528, 0.8556, 0.4528, 0.8556, 0.4528, 0.8556, 0.4528, 0.8556, 0.4528, 0.8556, 0.4528, 0.8555, 0.4528, 0.8555, 0.4528, 0.8555, 0.4528, 0.8555, 0.4529, 0.8555, 0.31, 0.8327, 0.31, 0.8327, 0.31, 0.8327, 0.31, 0.8327, 0.7315, 0.9134, 0.7315, 0.9134, 0.7315, 0.9134, 0.7315, 0.9134, 0.4528, 0.8554, 0.4528, 0.8554, 0.4528, 0.8554, 0.4528, 0.8554, 0.31, 0.8327, 0.31, 0.8327, 0.31, 0.8327, 0.31, 0.8327, 0.453, 0.8557, 0.453, 0.8557, 0.453, 0.8557, 0.453, 0.8557, 0.7315, 0.9134, 0.7315, 0.9134, 0.7315, 0.9134, 0.7315, 0.9134, 0.7315, 0.9134, 0.7315, 0.9134, 0.7315, 0.9134, 0.7315, 0.9134, 0.4529, 0.8558, 0.4529, 0.8558, 0.4529, 0.8558, 0.4529, 0.8558, 0.4531, 0.8556, 0.453, 0.8556, 0.453, 0.8556, 0.4531, 0.8556, 0.31, 0.8327, 0.31, 0.8327, 0.31, 0.8327, 0.31, 0.8327, 0.453, 0.8555, 0.453, 0.8555, 0.453, 0.8555, 0.453, 0.8555, 0.7315, 0.9134, 0.7315, 0.9134, 0.7315, 0.9134, 0.7315, 0.9134, 0.31, 0.8327, 0.31, 0.8327, 0.31, 0.8327, 0.31, 0.8327, 0.31, 0.8327, 0.31, 0.8327, 0.31, 0.8327, 0.31, 0.8327, 0.453, 0.8554, 0.453, 0.8554, 0.453, 0.8554, 0.453, 0.8554, 0.7315, 0.9134, 0.7315, 0.9134, 0.7315, 0.9134, 0.7315, 0.9134, 0.31, 0.8327, 0.31, 0.8327, 0.31, 0.8327, 0.31, 0.8327, 0.7315, 0.9135, 0.7315, 0.9135, 0.7315, 0.9135, 0.7315, 0.9135, 0.453, 0.8555, 0.453, 0.8555, 0.453, 0.8555, 0.453, 0.8555, 0.3102, 0.8326, 0.3102, 0.8326, 0.3102, 0.8326, 0.3102, 0.8326, 0.31, 0.8327, 0.31, 0.8327, 0.31, 0.8327, 0.31, 0.8327, 0.4529, 0.8554, 0.4528, 0.8554, 0.4528, 0.8554, 0.4529, 0.8554, 0.7315, 0.9134, 0.7315, 0.9134, 0.7315, 0.9134, 0.7315, 0.9134, 0.31, 0.8327, 0.31, 0.8327, 0.31, 0.8327, 0.31, 0.8327, 0.31, 0.8327, 0.31, 0.8327, 0.31, 0.8327, 0.31, 0.8327, 0.7315, 0.9135, 0.7315, 0.9135, 0.7315, 0.9135, 0.7315, 0.9135, 0.7315, 0.9135, 0.7315, 0.9135, 0.7315, 0.9135, 0.7315, 0.9135, 0.7315, 0.9135, 0.7315, 0.9135, 0.7315, 0.9135, 0.7315, 0.9135, 0.31, 0.8327, 0.31, 0.8327, 0.31, 0.8327, 0.31, 0.8327, 0.4527, 0.8555, 0.4527, 0.8555, 0.4527, 0.8555, 0.4527, 0.8555, 0.3101, 0.8328, 0.3101, 0.8328, 0.3101, 0.8328, 0.3101, 0.8328, 0.7315, 0.9134, 0.7315, 0.9134, 0.7315, 0.9134, 0.7315, 0.9134, 0.31, 0.8327, 0.31, 0.8327, 0.31, 0.8327, 0.31, 0.8327, 0.4528, 0.8557, 0.4528, 0.8558, 0.4528, 0.8558, 0.4528, 0.8557, 0.4527, 0.8557, 0.4527, 0.8557, 0.4527, 0.8557, 0.4527, 0.8557, 0.453, 0.8557, 0.453, 0.8557, 0.453, 0.8557, 0.453, 0.8557, 0.31, 0.8327, 0.31, 0.8327, 0.31, 0.8327, 0.31, 0.8327, 0.31, 0.8327, 0.31, 0.8328, 0.31, 0.8328, 0.31, 0.8327, 0.31, 0.8328, 0.31, 0.8328, 0.31, 0.8328, 0.31, 0.8328, 0.31, 0.8328, 0.31, 0.8328, 0.31, 0.8328, 0.31, 0.8328, 0.31, 0.8328, 0.31, 0.8328, 0.31, 0.8328, 0.31, 0.8328, 0.31, 0.8328, 0.31, 0.8328, 0.31, 0.8328, 0.31, 0.8328, 0.31, 0.8328, 0.31, 0.8328, 0.31, 0.8328, 0.31, 0.8328, 0.31, 0.8328, 0.31, 0.8328, 0.31, 0.8328, 0.31, 0.8328, 0.31, 0.8327, 0.31, 0.8328, 0.31, 0.8328, 0.31, 0.8328, 0.31, 0.8328, 0.31, 0.8328, 0.31, 0.8328, 0.31, 0.8328, 0.31, 0.8328, 0.31, 0.8328, 0.31, 0.8328, 0.31, 0.8327, 0.31, 0.8328, 0.31, 0.8328, 0.31, 0.8328, 0.31, 0.8328, 0.31, 0.8328, 0.31, 0.8328, 0.31, 0.8328, 0.31, 0.8328, 0.31, 0.8328, 0.31, 0.8328, 0.31, 0.8328, 0.31, 0.8328, 0.31, 0.8327, 0.31, 0.8328, 0.31, 0.8328, 0.31, 0.8327, 0.7333, 0.9132, 0.7333, 0.9132, 0.7333, 0.9132, 0.7331, 0.9131, 0.7331, 0.9131, 0.7331, 0.9131, 0.7332, 0.9131, 0.7332, 0.913, 0.7332, 0.9131, 0.7331, 0.9131, 0.7331, 0.9131, 0.7331, 0.9131, 0.7331, 0.9132, 0.7331, 0.9132, 0.7331, 0.9132, 0.7331, 0.9132, 0.7331, 0.9132, 0.7331, 0.9132, 0.7333, 0.9132, 0.7333, 0.9133, 0.7332, 0.9132, 0.7331, 0.9132, 0.7331, 0.9132, 0.7331, 0.9132, 0.7331, 0.9133, 0.7331, 0.9133, 0.7331, 0.9133, 0.7331, 0.9131, 0.7331, 0.9131, 0.7331, 0.9131, 0.7332, 0.9131, 0.7332, 0.913, 0.7332, 0.9131, 0.7333, 0.9131, 0.7333, 0.9131, 0.7333, 0.9131, 0.7332, 0.9131, 0.7332, 0.913, 0.7332, 0.9131, 0.7333, 0.9131, 0.7333, 0.9131, 0.7333, 0.9131, 0.7333, 0.9132, 0.7333, 0.9132, 0.7333, 0.9132, 0.7332, 0.9133, 0.7332, 0.9133, 0.7332, 0.9133, 0.7333, 0.9132, 0.7333, 0.9132, 0.7333, 0.9132, 0.7331, 0.9131, 0.7331, 0.9131, 0.7331, 0.9131, 0.7331, 0.9132, 0.7331, 0.9132, 0.7331, 0.9132, 0.7333, 0.9132, 0.7333, 0.9132, 0.7333, 0.9132, 0.7332, 0.9132, 0.7333, 0.9133, 0.7332, 0.9133, 0.7332, 0.9131, 0.7332, 0.913, 0.7332, 0.9131, 0.7332, 0.9133, 0.7332, 0.9133, 0.7332, 0.9133, 0.7331, 0.9133, 0.7331, 0.9133, 0.7331, 0.9133, 0.7315, 0.9134, 0.7315, 0.9134, 0.7315, 0.9134, 0.7315, 0.9134, 0.453, 0.8557, 0.453, 0.8556, 0.453, 0.8556, 0.453, 0.8557, 0.7315, 0.9134, 0.7315, 0.9134, 0.7315, 0.9134, 0.7315, 0.9134, 0.453, 0.8557, 0.453, 0.8557, 0.453, 0.8557, 0.453, 0.8557, 0.7315, 0.9134, 0.7315, 0.9134, 0.7315, 0.9134, 0.7315, 0.9134, 0.7315, 0.9134, 0.7315, 0.9134, 0.7315, 0.9134, 0.7315, 0.9134, 0.4528, 0.8554, 0.4528, 0.8554, 0.4528, 0.8554, 0.4528, 0.8554, 0.4528, 0.8557, 0.4528, 0.8557, 0.4528, 0.8557, 0.4528, 0.8557, 0.4529, 0.8558, 0.4529, 0.8558, 0.4529, 0.8558, 0.4529, 0.8558, 0.7316, 0.9135, 0.7316, 0.9135, 0.7316, 0.9135, 0.7316, 0.9135, 0.7315, 0.9134, 0.7315, 0.9134, 0.7315, 0.9134, 0.7315, 0.9134, 0.4528, 0.8554, 0.4527, 0.8554, 0.4527, 0.8554, 0.4528, 0.8554, 0.7315, 0.9134, 0.7315, 0.9134, 0.7315, 0.9134, 0.7315, 0.9134, 0.453, 0.8554, 0.4529, 0.8554, 0.4529, 0.8554, 0.453, 0.8554, 0.7315, 0.9134, 0.7315, 0.9135, 0.7315, 0.9135, 0.7315, 0.9134, 0.453, 0.8556, 0.4531, 0.8556, 0.4531, 0.8556, 0.453, 0.8556, 0.7315, 0.9134, 0.7315, 0.9134, 0.7315, 0.9134, 0.7315, 0.9134, 0.7315, 0.9134, 0.7315, 0.9134, 0.7315, 0.9134, 0.7315, 0.9134, 0.4527, 0.8555, 0.4527, 0.8555, 0.4527, 0.8555, 0.4527, 0.8555, 0.7333, 0.9132, 0.7333, 0.9132, 0.7333, 0.9132, 0.7333, 0.9132, 0.7315, 0.9135, 0.7315, 0.9135, 0.7315, 0.9135, 0.7315, 0.9135, 0.4527, 0.8556, 0.4527, 0.8556, 0.4527, 0.8556, 0.4527, 0.8556, 0.7315, 0.9134, 0.7315, 0.9134, 0.7315, 0.9134, 0.7315, 0.9134, 0.4527, 0.8557, 0.4527, 0.8557, 0.4527, 0.8557, 0.4527, 0.8557])
me_circle_003.use_remesh_preserve_volume = False
me_circle_003.use_remesh_preserve_attributes = False
me_circle_003.use_mirror_vertex_groups = False
me_circle_003.update()

# ---- objects
ob_hemi_005 = bpy.data.objects.new('Hemi.005', light_hemi_005)
ob_hemi_004 = bpy.data.objects.new('Hemi.004', light_hemi_004)
ob_hemi_003 = bpy.data.objects.new('Hemi.003', light_hemi_003)
ob_hemi_002 = bpy.data.objects.new('Hemi.002', light_hemi_002)
ob_hemi_001 = bpy.data.objects.new('Hemi.001', light_hemi_001)
ob_hemi = bpy.data.objects.new('Hemi', light_hemi)
ob_circle = bpy.data.objects.new('Circle', me_circle_003)
ob_lamp = bpy.data.objects.new('Lamp', light_lamp)
ob_camera = bpy.data.objects.new('Camera', cam_camera)

# ---- transforms, parenting, visibility, modifiers, constraints
ob_hemi_005.location = (5.0, -7.0, 11.0)
ob_hemi_005.lineart.crease_threshold = 0.0
ob_hemi_004.location = (-4.0, 0.0, 11.0)
ob_hemi_004.lineart.crease_threshold = 0.0
ob_hemi_003.location = (2.0, 0.0, 18.0)
ob_hemi_003.lineart.crease_threshold = 0.0
ob_hemi_002.location = (11.0, 0.0, 12.0)
ob_hemi_002.lineart.crease_threshold = 0.0
ob_hemi_001.location = (-8.0, 0.0, 12.0)
ob_hemi_001.lineart.crease_threshold = 0.0
ob_hemi.location = (0.0, 0.0, 0.0)
ob_hemi.lineart.crease_threshold = 0.0
ob_circle.location = (0.0, 0.0, 0.0)
ob_circle.scale = (3.604, 3.604, 3.604)
ob_circle.lineart.crease_threshold = 0.0
ob_lamp.location = (4.076, 1.005, 5.904)
ob_lamp.rotation_euler = (0.6503, 0.05522, 1.866)
ob_lamp.lock_rotations_4d = False
ob_lamp.empty_display_type = 'ARROWS'
ob_lamp.color = (0.0, 0.0, 0.0, 0.0)
ob_lamp.lineart.crease_threshold = 0.0
ob_camera.location = (7.481, -6.508, 5.344)
ob_camera.rotation_euler = (1.109, 0.01082, 0.8149)
ob_camera.lock_rotations_4d = False
ob_camera.empty_display_type = 'ARROWS'
ob_camera.color = (0.0, 0.0, 0.0, 0.0)
ob_camera.display_type = 'WIRE'
ob_camera.lineart.crease_threshold = 0.0

# ---- collection membership
col_collection_1.objects.link(ob_hemi_005)
col_collection_1.objects.link(ob_hemi_004)
col_collection_1.objects.link(ob_hemi_003)
col_collection_1.objects.link(ob_hemi_002)
col_collection_1.objects.link(ob_hemi_001)
col_collection_1.objects.link(ob_hemi)
col_collection_1.objects.link(ob_circle)
col_collection_1.objects.link(ob_lamp)
col_collection_1.objects.link(ob_camera)

# ---- scene / render settings (as saved in the file)
scene.camera = ob_camera
scene.frame_start = 1; scene.frame_end = 250; scene.frame_set(1)
scene.render.engine = 'BLENDER_EEVEE_NEXT'
scene.render.resolution_percentage = 50
scene.render.dither_intensity = 0.0
scene.cycles.use_denoising = False
scene.cycles.samples = 128
scene.cycles.sampling_pattern = 'TABULATED_SOBOL'
scene.cycles.light_sampling_threshold = 0.0
scene.cycles.use_adaptive_sampling = False
scene.cycles.use_light_tree = False
scene.cycles.blur_glossy = 0.0
scene.cycles.sample_clamp_indirect = 0.0
scene.view_settings.view_transform = 'Standard'
bpy.context.view_layer.update()
